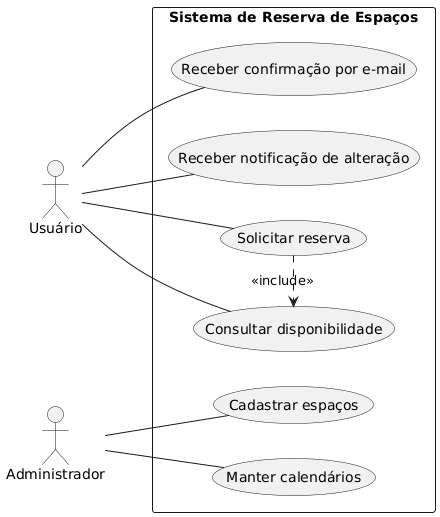

The diagram above was rendered by PlantUML. Its source (embedded in the PNG):
@startuml
left to right direction
actor "Usuário" as U
actor "Administrador" as A


rectangle "Sistema de Reserva de Espaços" {
U -- (Consultar disponibilidade)
U -- (Solicitar reserva)
U -- (Receber confirmação por e-mail)
U -- (Receber notificação de alteração)


(Solicitar reserva) .> (Consultar disponibilidade) : <<include>>


A -- (Cadastrar espaços)
A -- (Manter calendários)
}
@enduml